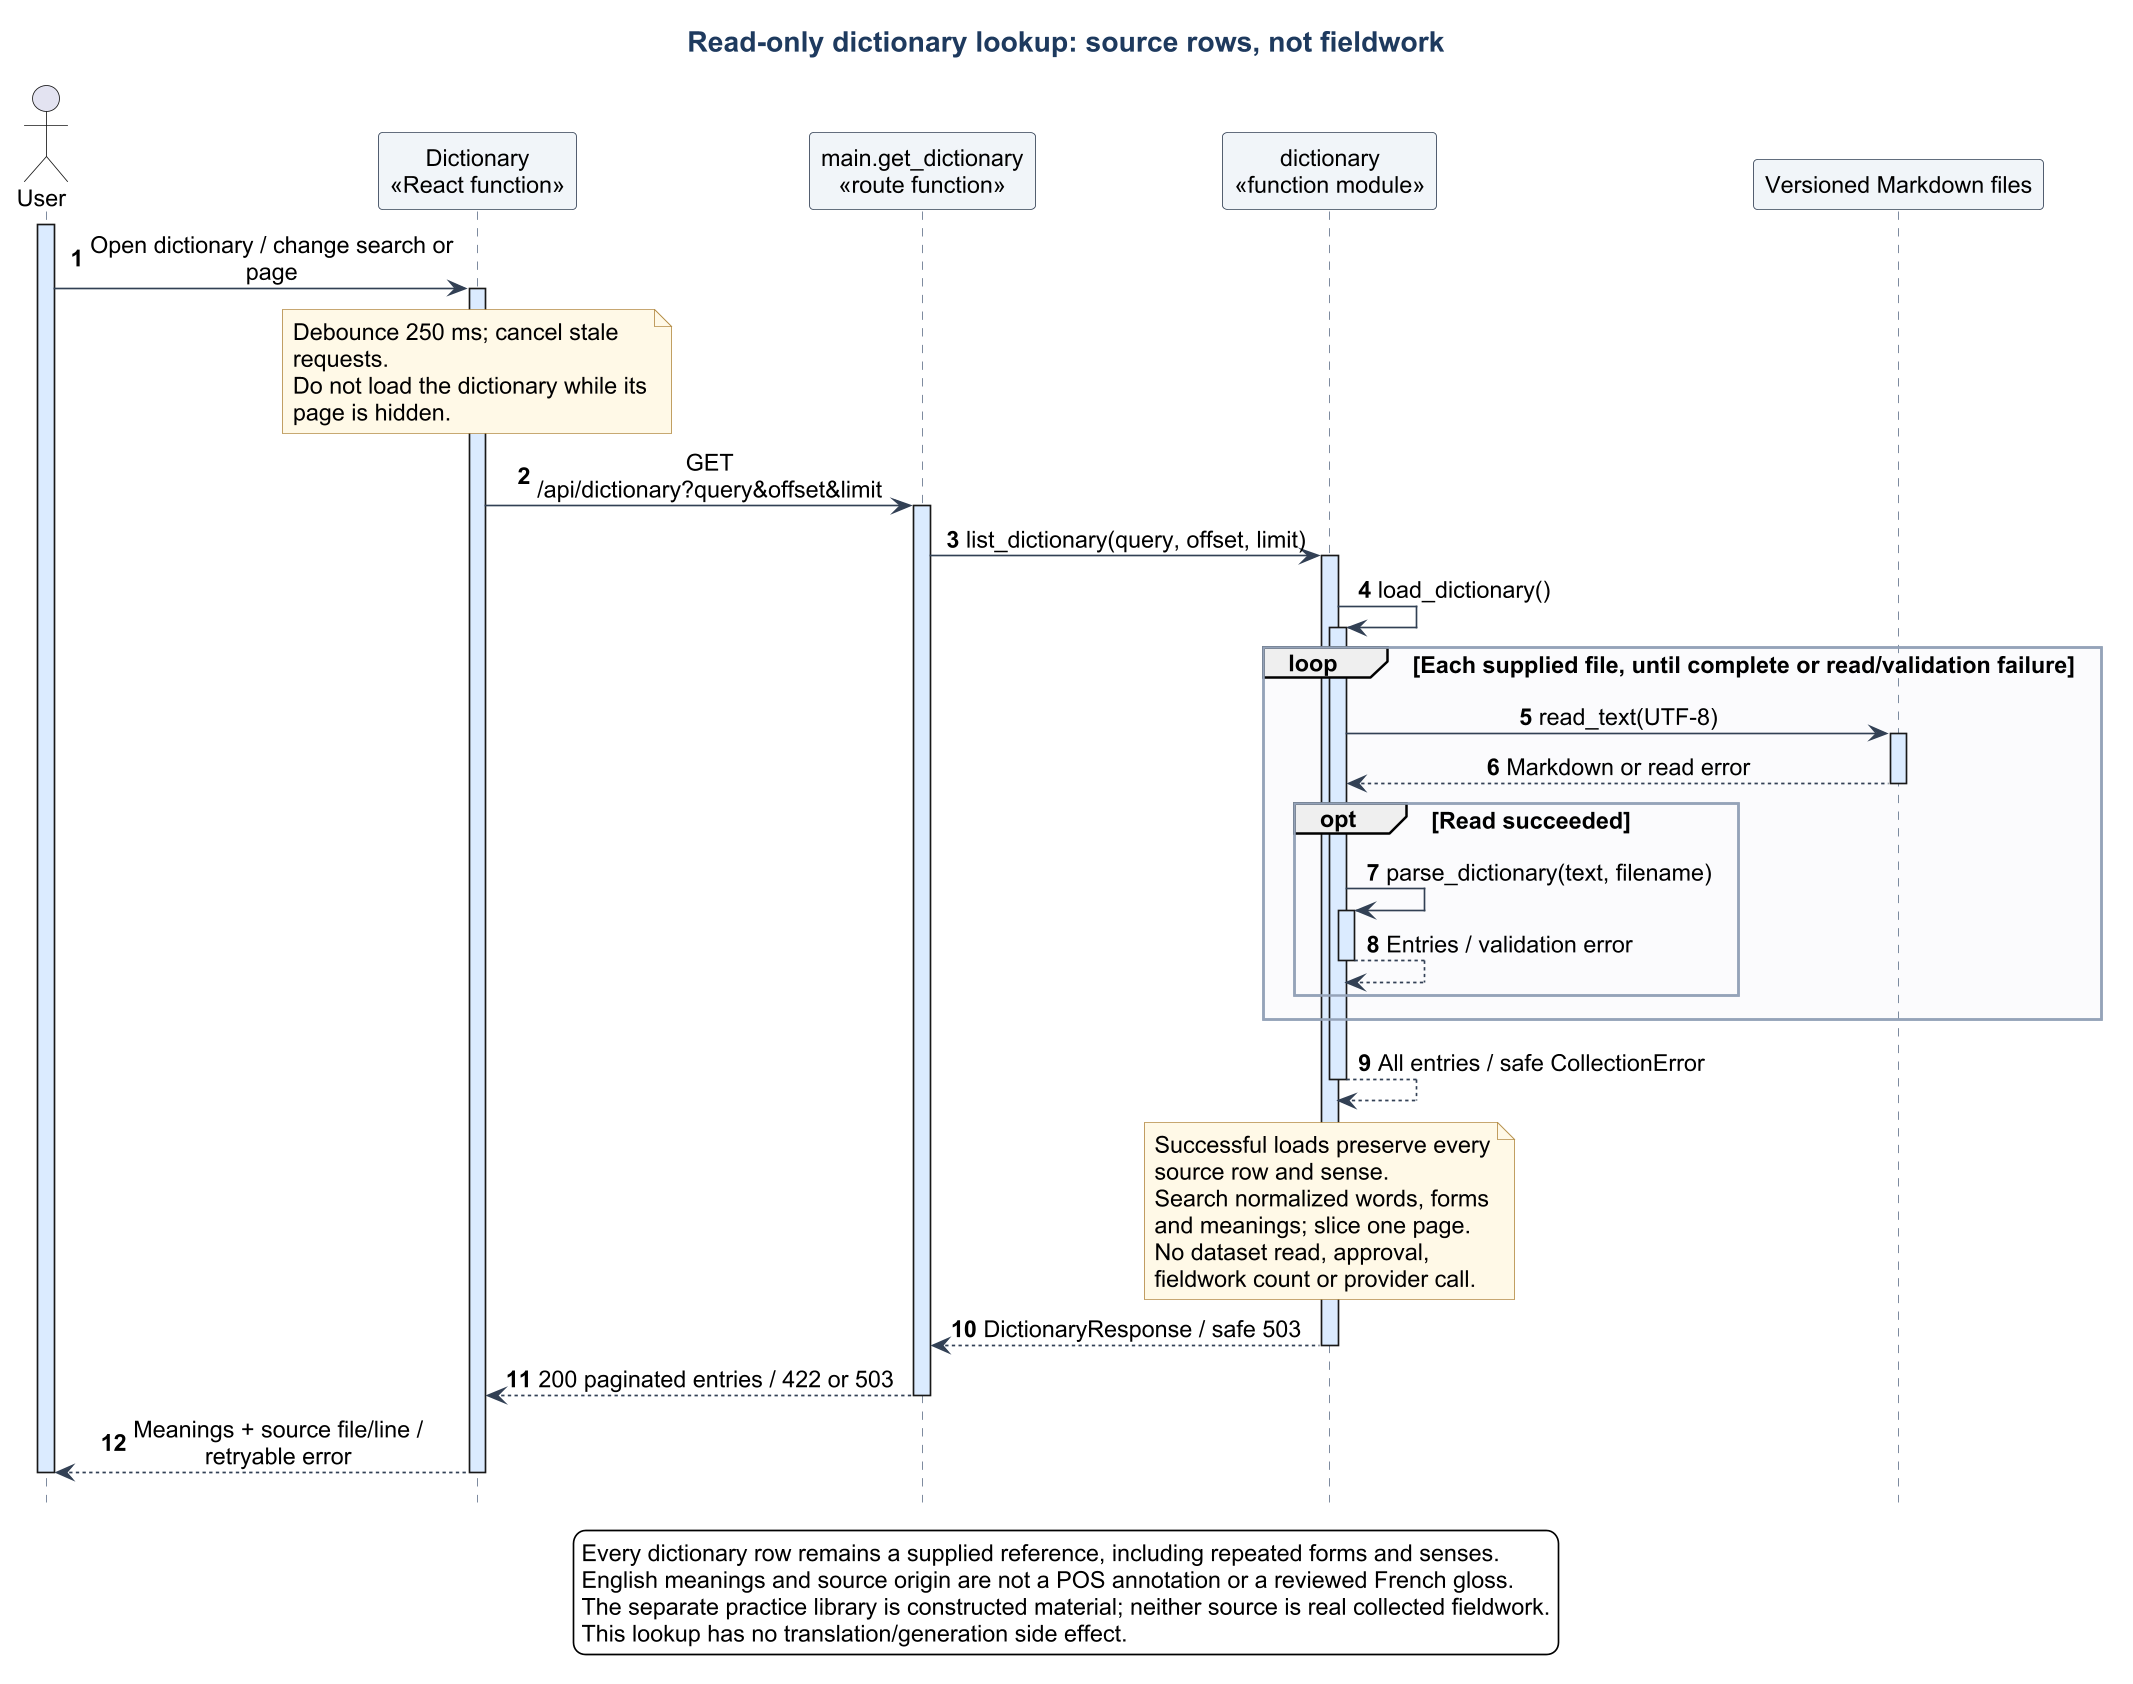

The diagram above was rendered by PlantUML. Its source (embedded in the PNG):
@startuml
!include theme.iuml
title Read-only dictionary lookup: source rows, not fieldwork
hide footbox
autonumber
actor User
participant "Dictionary\n<<React function>>" as Web
participant "main.get_dictionary\n<<route function>>" as API
participant "dictionary\n<<function module>>" as Reference
participant "Versioned Markdown files" as Files

activate User
User -> Web : Open dictionary / change search or page
activate Web
note over Web : Debounce 250 ms; cancel stale requests.\nDo not load the dictionary while its page is hidden.
Web -> API : GET /api/dictionary?query&offset&limit
activate API
API -> Reference : list_dictionary(query, offset, limit)
activate Reference
Reference -> Reference : load_dictionary()
activate Reference
loop Each supplied file, until complete or read/validation failure
  Reference -> Files : read_text(UTF-8)
  activate Files
  Files --> Reference : Markdown or read error
  deactivate Files
  opt Read succeeded
    Reference -> Reference : parse_dictionary(text, filename)
    activate Reference
    Reference --> Reference : Entries / validation error
    deactivate Reference
  end
end
Reference --> Reference : All entries / safe CollectionError
deactivate Reference
note over Reference : Successful loads preserve every source row and sense.\nSearch normalized words, forms and meanings; slice one page.\nNo dataset read, approval, fieldwork count or provider call.
Reference --> API : DictionaryResponse / safe 503
deactivate Reference
API --> Web : 200 paginated entries / 422 or 503
deactivate API
Web --> User : Meanings + source file/line / retryable error
deactivate Web
deactivate User
legend bottom
  Every dictionary row remains a supplied reference, including repeated forms and senses.
  English meanings and source origin are not a POS annotation or a reviewed French gloss.
  The separate practice library is constructed material; neither source is real collected fieldwork.
  This lookup has no translation/generation side effect.
endlegend
@enduml